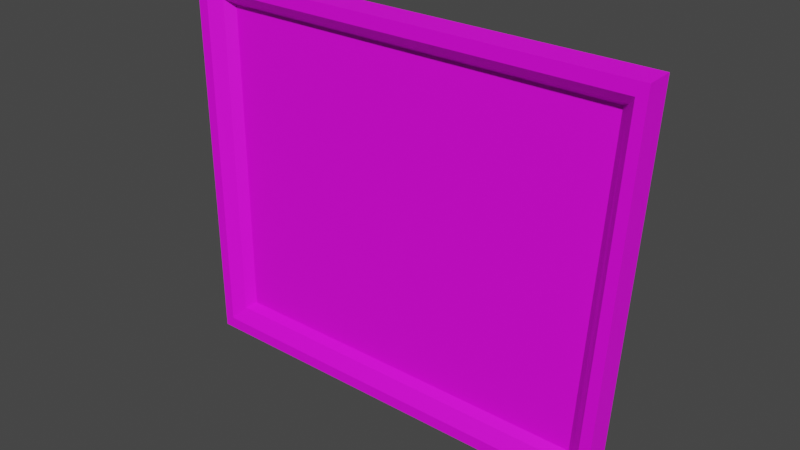 # Source: Museum_Painting4.blend  (saved by Blender 4.3.34; exported with 4.5.12 LTS)
import bpy
from mathutils import Matrix  # noqa: F401  (used for matrix-valued properties, if any)

bpy.ops.wm.read_factory_settings(use_empty=True)
scene = bpy.context.scene
scene.name = 'Scene'

# ---- collections
col_collection = bpy.data.collections.new('Collection'); scene.collection.children.link(col_collection)

# ---- images (referenced by path relative to the original .blend; pixels are not part of the script)
import os
ASSET_DIR = os.environ.get("B2B_ASSET_DIR", "")  # directory of the original .blend (textures are referenced by path, not embedded)
HERE = os.path.dirname(os.path.abspath(__file__))  # packed textures are extracted next to this script under _unpacked/

def load_image(name, relpath, width, height, colorspace="sRGB"):
    """Load a texture the original file referenced (path relative to the .blend, or extracted next to this script)."""
    p = next((c for c in (os.path.join(HERE, relpath), os.path.join(ASSET_DIR, relpath)) if relpath and os.path.exists(c)), "")
    if p:
        img = bpy.data.images.load(p, check_existing=True)
        img.name = name
    else:  # same state as the original file: an image datablock whose file is absent (Cycles renders it pink)
        img = bpy.data.images.new(name, width, height)
        img.source = "FILE"
        img.filepath = "//" + (relpath or name)
    img.colorspace_settings.name = colorspace
    return img
img_museum_pictures_psd = load_image('Museum_Pictures.psd', 'Museum_Pictures.psd', 1024, 1024, 'sRGB')

# ---- materials (node trees are filled in below, after node groups)
mat_material_001 = bpy.data.materials.new('Material.001')
mat_material_001.use_transparent_shadow = False

# ---- material node trees
mat_material_001.use_nodes = True; mat_material_001.node_tree.nodes.clear()
_N = mat_material_001.node_tree.nodes; _L = mat_material_001.node_tree.links
n0 = _N.new('ShaderNodeBsdfPrincipled'); n0.name = 'Principled BSDF'; n0.location = (10, 300)
n0.distribution = 'GGX'
n0.subsurface_method = 'BURLEY'
n0.inputs[3].default_value = 1.45
n0.inputs[27].default_value = (0.0, 0.0, 0.0, 1.0)
n0.inputs[28].default_value = 1.0
n1 = _N.new('ShaderNodeOutputMaterial'); n1.name = 'Material Output'; n1.location = (300, 300)
n2 = _N.new('ShaderNodeTexImage'); n2.name = 'Image Texture'; n2.location = (-280, 280)
n2.image = img_museum_pictures_psd
_L.new(n0.outputs[0], n1.inputs[0])
_L.new(n2.outputs[0], n0.inputs[0])
n1.is_active_output = True

# ---- world
world_world = bpy.data.worlds.new('World'); scene.world = world_world
world_world.use_nodes = True; world_world.node_tree.nodes.clear()
_N = world_world.node_tree.nodes; _L = world_world.node_tree.links
n0 = _N.new('ShaderNodeOutputWorld'); n0.name = 'World Output'; n0.location = (300, 300)
n1 = _N.new('ShaderNodeBackground'); n1.name = 'Background'; n1.location = (10, 300)
n1.inputs[0].default_value = (0.05088, 0.05088, 0.05088, 1.0)
_L.new(n1.outputs[0], n0.inputs[0])
n0.is_active_output = True
world_world.color = (0.05088, 0.05088, 0.05088)
world_world.use_sun_shadow = False
world_world.sun_shadow_jitter_overblur = 0.0

# ---- meshes
me_plane = bpy.data.meshes.new('Plane')
me_plane.from_pydata([(-1.01, 0.002203, 2.257), (-1.0, -1.192e-07, 0.0), (1.758, 0.002203, 2.257), (1.63, 0.0, 1.788e-07), (1.578, -0.02973, 2.077), (-0.8301, -0.02973, 2.077), (-0.8291, -0.03034, 0.1709), (1.459, -0.03034, 0.1709), (1.629, -0.08156, 2.111), (-0.8785, -0.08156, 2.111), (-0.8774, -0.0801, 0.1366), (1.505, -0.0801, 0.1366), (1.743, -0.1267, 2.241), (-1.025, -0.1267, 2.241), (-1.015, -0.1253, -0.01615), (1.615, -0.1253, -0.01615), (-0.959, -0.1267, 2.168), (1.679, -0.1267, 2.168), (-0.9534, -0.1253, 0.05215), (1.553, -0.1253, 0.05215)], [], [(5, 6, 7, 4), (5, 4, 8, 9), (7, 6, 10, 11), (2, 0, 13, 12), (1, 3, 15, 14), (16, 17, 12, 13), (18, 16, 13, 14), (19, 18, 14, 15), (17, 19, 15, 12), (3, 2, 12, 15), (0, 1, 14, 13), (4, 7, 11, 8), (6, 5, 9, 10), (8, 11, 19, 17), (11, 10, 18, 19), (10, 9, 16, 18), (9, 8, 17, 16)])
_uv = me_plane.uv_layers.new(name='UVMap')
_uv.uv.foreach_set('vector', [0.7148, 0.4129, 0.7175, 0.1917, 0.9944, 0.193, 0.9966, 0.4141, 0.1383, 0.2687, 0.1383, 0.2713, 0.1383, 0.2713, 0.1383, 0.2687, 0.141, 0.2713, 0.141, 0.2687, 0.141, 0.2687, 0.141, 0.2713, 0.1097, 0.2806, 0.1097, 0.2806, 0.1097, 0.2806, 0.1097, 0.2806, 0.1097, 0.2806, 0.1097, 0.2806, 0.1097, 0.2806, 0.1097, 0.2806, 0.1099, 0.2808, 0.1099, 0.2837, 0.1097, 0.2838, 0.1097, 0.2806, 0.1128, 0.2808, 0.1099, 0.2808, 0.1097, 0.2806, 0.1129, 0.2806, 0.1128, 0.2837, 0.1128, 0.2808, 0.1129, 0.2806, 0.1129, 0.2838, 0.1099, 0.2837, 0.1128, 0.2837, 0.1129, 0.2838, 0.1097, 0.2838, 0.1097, 0.2806, 0.1097, 0.2806, 0.1097, 0.2806, 0.1097, 0.2806, 0.1097, 0.2806, 0.1097, 0.2806, 0.1097, 0.2806, 0.1097, 0.2806, 0.1383, 0.2713, 0.141, 0.2713, 0.141, 0.2713, 0.1383, 0.2713, 0.141, 0.2687, 0.1383, 0.2687, 0.1383, 0.2687, 0.141, 0.2687, 0.11, 0.2835, 0.1127, 0.2835, 0.1128, 0.2837, 0.1099, 0.2837, 0.1127, 0.2835, 0.1127, 0.2809, 0.1128, 0.2808, 0.1128, 0.2837, 0.1127, 0.2809, 0.11, 0.2809, 0.1099, 0.2808, 0.1128, 0.2808, 0.11, 0.2809, 0.11, 0.2835, 0.1099, 0.2837, 0.1099, 0.2808])
me_plane.materials.append(mat_material_001)
me_plane.use_remesh_fix_poles = True
me_plane.use_remesh_preserve_attributes = False
me_plane.update()

# ---- objects
ob_plane = bpy.data.objects.new('Plane', me_plane)

# ---- transforms, parenting, visibility, modifiers, constraints
ob_plane.location = (0.0, 0.0, 0.0)

# ---- collection membership
col_collection.objects.link(ob_plane)

# ---- scene / render settings (as saved in the file)
scene.frame_start = 1; scene.frame_end = 250; scene.frame_set(1)
scene.render.engine = 'BLENDER_EEVEE_NEXT'
scene.cycles.use_denoising = False
scene.cycles.samples = 128
scene.cycles.sampling_pattern = 'TABULATED_SOBOL'
scene.cycles.use_adaptive_sampling = False
scene.cycles.use_light_tree = False
scene.view_settings.view_transform = 'Filmic'
bpy.context.view_layer.update()

# ---- added for rendering (the .blend has no active camera and no usable light): camera, sun
cam_auto = bpy.data.cameras.new('AutoCamera')
cam_auto.lens = 50.0
cam_auto.sensor_width = 36.0
cam_auto.clip_end = 1000.0
ob_auto_camera = bpy.data.objects.new('AutoCamera', cam_auto)
scene.collection.objects.link(ob_auto_camera)
ob_auto_camera.location = (3.69334, -4.0542, 3.78159)
ob_auto_camera.rotation_euler = (1.09748, -7.21219e-08, 0.694738)
scene.camera = ob_auto_camera
light_auto_sun = bpy.data.lights.new('AutoSun', 'SUN')
light_auto_sun.energy = 3.0
light_auto_sun.angle = 0.0523599
ob_auto_sun = bpy.data.objects.new('AutoSun', light_auto_sun)
scene.collection.objects.link(ob_auto_sun)
ob_auto_sun.rotation_euler = (0.872665, 0.174533, 0.523599)
bpy.context.view_layer.update()
